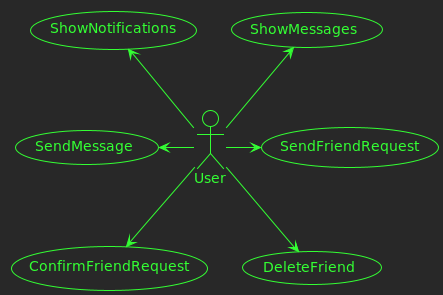

The diagram above was rendered by PlantUML. Its source (embedded in the PNG):
@startuml publication

!theme crt-green

usecase SendMessage as SM
usecase ShowMessages as HM
usecase SendFriendRequest as SR
usecase ConfirmFriendRequest as CR
usecase DeleteFriend as DF
usecase ShowNotifications as SN

actor User as U

U -left-> SM
U -up-> HM
U -right-> SR
U -down-> CR
U -down-> DF
U -up-> SN

@enduml